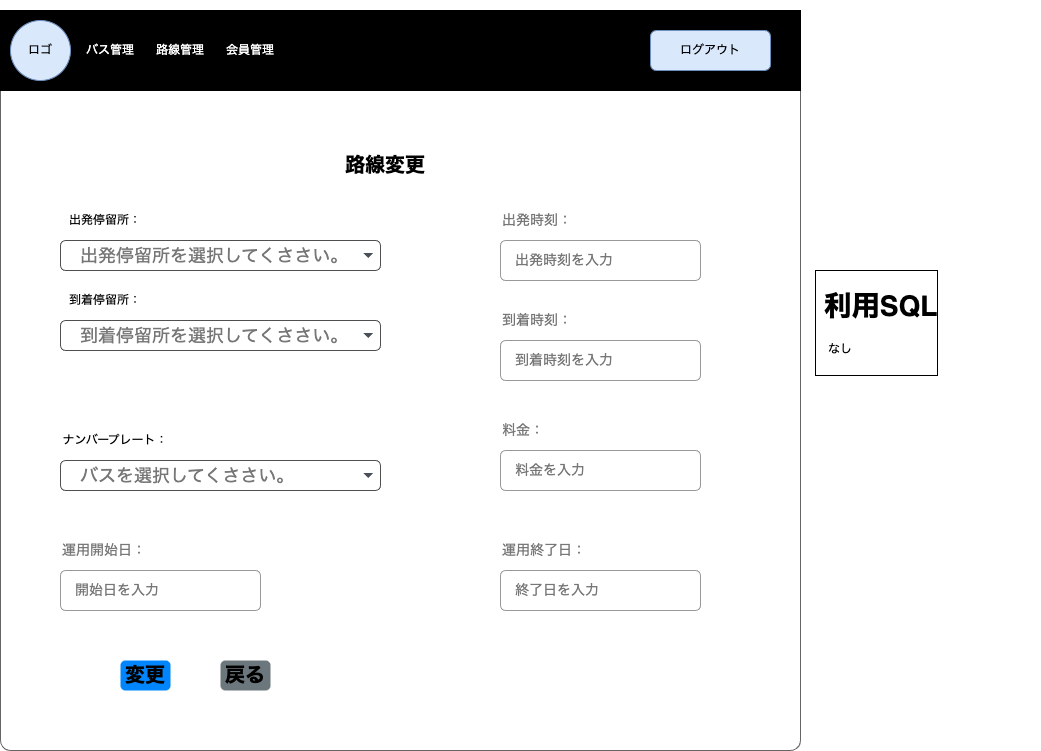

The diagram above was exported from draw.io. Its source (the exported page's mxGraphModel, read from the mxfile embedded in the PNG):
<mxGraphModel dx="916" dy="679" grid="1" gridSize="10" guides="1" tooltips="1" connect="1" arrows="1" fold="1" page="1" pageScale="1" pageWidth="1654" pageHeight="1169" math="0" shadow="0">
  <root>
    <mxCell id="2iYiC7oaQQWCM3aJyQE--0" />
    <mxCell id="2iYiC7oaQQWCM3aJyQE--1" parent="2iYiC7oaQQWCM3aJyQE--0" />
    <mxCell id="2iYiC7oaQQWCM3aJyQE--2" value="" style="shape=mxgraph.mockup.containers.marginRect;rectMarginTop=10;strokeColor=#666666;strokeWidth=1;dashed=0;rounded=1;arcSize=5;recursiveResize=0;labelBackgroundColor=none;labelBorderColor=default;fontColor=#FF0000;fillColor=#FFFFFF;movable=0;resizable=0;rotatable=0;deletable=0;editable=0;connectable=0;" parent="2iYiC7oaQQWCM3aJyQE--1" vertex="1">
      <mxGeometry x="40" y="80" width="800" height="750" as="geometry" />
    </mxCell>
    <mxCell id="2iYiC7oaQQWCM3aJyQE--3" value="&lt;font style=&quot;font-size: 20px;&quot;&gt;路線変更&lt;/font&gt;" style="text;html=1;strokeColor=none;fillColor=none;align=center;verticalAlign=middle;whiteSpace=wrap;rounded=0;fontColor=#000000;fontSize=14;fontStyle=1;movable=0;resizable=0;rotatable=0;deletable=0;editable=0;connectable=0;" parent="2iYiC7oaQQWCM3aJyQE--1" vertex="1">
      <mxGeometry x="360" y="220" width="130" height="50" as="geometry" />
    </mxCell>
    <mxCell id="2iYiC7oaQQWCM3aJyQE--4" value="" style="group;movable=0;resizable=0;rotatable=0;deletable=0;editable=0;connectable=0;" parent="2iYiC7oaQQWCM3aJyQE--1" vertex="1" connectable="0">
      <mxGeometry x="40" y="90" width="800" height="80" as="geometry" />
    </mxCell>
    <mxCell id="2iYiC7oaQQWCM3aJyQE--5" value="" style="rounded=0;whiteSpace=wrap;html=1;fontColor=#FFFFFF;fillColor=#000000;movable=0;resizable=0;rotatable=0;deletable=0;editable=0;connectable=0;" parent="2iYiC7oaQQWCM3aJyQE--4" vertex="1">
      <mxGeometry width="800" height="80" as="geometry" />
    </mxCell>
    <mxCell id="2iYiC7oaQQWCM3aJyQE--6" value="" style="ellipse;whiteSpace=wrap;html=1;aspect=fixed;fillColor=#dae8fc;strokeColor=#6c8ebf;movable=0;resizable=0;rotatable=0;deletable=0;editable=0;connectable=0;" parent="2iYiC7oaQQWCM3aJyQE--4" vertex="1">
      <mxGeometry x="10" y="10" width="60" height="60" as="geometry" />
    </mxCell>
    <mxCell id="2iYiC7oaQQWCM3aJyQE--7" value="&lt;font color=&quot;#000000&quot;&gt;ロゴ&lt;/font&gt;" style="text;html=1;strokeColor=none;fillColor=none;align=center;verticalAlign=middle;whiteSpace=wrap;rounded=0;fontColor=#FFFFFF;movable=0;resizable=0;rotatable=0;deletable=0;editable=0;connectable=0;" parent="2iYiC7oaQQWCM3aJyQE--4" vertex="1">
      <mxGeometry x="10" y="25" width="60" height="30" as="geometry" />
    </mxCell>
    <mxCell id="2iYiC7oaQQWCM3aJyQE--8" value="バス管理" style="text;html=1;strokeColor=none;fillColor=none;align=center;verticalAlign=middle;whiteSpace=wrap;rounded=0;fontColor=#FFFFFF;movable=0;resizable=0;rotatable=0;deletable=0;editable=0;connectable=0;" parent="2iYiC7oaQQWCM3aJyQE--4" vertex="1">
      <mxGeometry x="80" y="25" width="60" height="30" as="geometry" />
    </mxCell>
    <mxCell id="2iYiC7oaQQWCM3aJyQE--9" value="路線管理" style="text;html=1;strokeColor=none;fillColor=none;align=center;verticalAlign=middle;whiteSpace=wrap;rounded=0;fontColor=#FFFFFF;movable=0;resizable=0;rotatable=0;deletable=0;editable=0;connectable=0;" parent="2iYiC7oaQQWCM3aJyQE--4" vertex="1">
      <mxGeometry x="150" y="25" width="60" height="30" as="geometry" />
    </mxCell>
    <mxCell id="2iYiC7oaQQWCM3aJyQE--10" value="会員管理" style="text;html=1;strokeColor=none;fillColor=none;align=center;verticalAlign=middle;whiteSpace=wrap;rounded=0;fontColor=#FFFFFF;movable=0;resizable=0;rotatable=0;deletable=0;editable=0;connectable=0;" parent="2iYiC7oaQQWCM3aJyQE--4" vertex="1">
      <mxGeometry x="220" y="25" width="60" height="30" as="geometry" />
    </mxCell>
    <mxCell id="2iYiC7oaQQWCM3aJyQE--11" value="ログアウト" style="rounded=1;whiteSpace=wrap;html=1;fillColor=#dae8fc;strokeColor=#6c8ebf;movable=0;resizable=0;rotatable=0;deletable=0;editable=0;connectable=0;" parent="2iYiC7oaQQWCM3aJyQE--4" vertex="1">
      <mxGeometry x="650" y="20" width="120" height="40" as="geometry" />
    </mxCell>
    <mxCell id="2iYiC7oaQQWCM3aJyQE--12" value="&lt;h1&gt;&amp;nbsp;利用SQL&lt;/h1&gt;&lt;h1&gt;&lt;p style=&quot;font-size: 12px; font-weight: 400;&quot;&gt;　なし&lt;span style=&quot;color: rgb(255, 0, 0);&quot;&gt;&amp;nbsp;&lt;/span&gt;&lt;/p&gt;&lt;/h1&gt;" style="text;html=1;strokeColor=none;fillColor=none;spacing=5;spacingTop=-20;whiteSpace=wrap;overflow=hidden;rounded=0;fontSize=14;fontColor=#000000;labelBackgroundColor=default;labelBorderColor=default;movable=0;resizable=0;rotatable=0;deletable=0;editable=0;connectable=0;" parent="2iYiC7oaQQWCM3aJyQE--1" vertex="1">
      <mxGeometry x="850" y="360" width="230" height="180" as="geometry" />
    </mxCell>
    <mxCell id="2iYiC7oaQQWCM3aJyQE--13" value="" style="group;movable=0;resizable=0;rotatable=0;deletable=0;editable=0;connectable=0;" parent="2iYiC7oaQQWCM3aJyQE--1" vertex="1" connectable="0">
      <mxGeometry x="540" y="280" width="200" height="80" as="geometry" />
    </mxCell>
    <mxCell id="2iYiC7oaQQWCM3aJyQE--14" value="出発時刻：" style="strokeColor=none;fillColor=none;fontColor=#777777;whiteSpace=wrap;align=left;verticalAlign=middle;fontStyle=0;fontSize=14;labelBackgroundColor=default;labelBorderColor=none;movable=0;resizable=0;rotatable=0;deletable=0;editable=0;connectable=0;" parent="2iYiC7oaQQWCM3aJyQE--13" vertex="1">
      <mxGeometry width="200" height="40" as="geometry" />
    </mxCell>
    <mxCell id="2iYiC7oaQQWCM3aJyQE--15" value="出発時刻を入力" style="html=1;shadow=0;dashed=0;shape=mxgraph.bootstrap.rrect;rSize=5;strokeColor=#999999;fillColor=#ffffff;fontColor=#777777;whiteSpace=wrap;align=left;verticalAlign=middle;fontStyle=0;fontSize=14;spacing=15;labelBackgroundColor=default;labelBorderColor=none;movable=0;resizable=0;rotatable=0;deletable=0;editable=0;connectable=0;" parent="2iYiC7oaQQWCM3aJyQE--13" vertex="1">
      <mxGeometry y="40" width="200" height="40" as="geometry" />
    </mxCell>
    <mxCell id="2iYiC7oaQQWCM3aJyQE--16" value="" style="group;movable=0;resizable=0;rotatable=0;deletable=0;editable=0;connectable=0;" parent="2iYiC7oaQQWCM3aJyQE--1" vertex="1" connectable="0">
      <mxGeometry x="540" y="380" width="200" height="80" as="geometry" />
    </mxCell>
    <mxCell id="2iYiC7oaQQWCM3aJyQE--17" value="到着時刻：" style="strokeColor=none;fillColor=none;fontColor=#777777;whiteSpace=wrap;align=left;verticalAlign=middle;fontStyle=0;fontSize=14;labelBackgroundColor=default;labelBorderColor=none;movable=0;resizable=0;rotatable=0;deletable=0;editable=0;connectable=0;" parent="2iYiC7oaQQWCM3aJyQE--16" vertex="1">
      <mxGeometry width="200" height="40" as="geometry" />
    </mxCell>
    <mxCell id="2iYiC7oaQQWCM3aJyQE--18" value="到着時刻を入力" style="html=1;shadow=0;dashed=0;shape=mxgraph.bootstrap.rrect;rSize=5;strokeColor=#999999;fillColor=#ffffff;fontColor=#777777;whiteSpace=wrap;align=left;verticalAlign=middle;fontStyle=0;fontSize=14;spacing=15;labelBackgroundColor=default;labelBorderColor=none;movable=0;resizable=0;rotatable=0;deletable=0;editable=0;connectable=0;" parent="2iYiC7oaQQWCM3aJyQE--16" vertex="1">
      <mxGeometry y="40" width="200" height="40" as="geometry" />
    </mxCell>
    <mxCell id="2iYiC7oaQQWCM3aJyQE--19" value="変更" style="html=1;shadow=0;dashed=0;shape=mxgraph.bootstrap.rrect;rSize=5;strokeColor=none;strokeWidth=1;fillColor=#0085FC;fontColor=#000000;whiteSpace=wrap;align=left;verticalAlign=middle;spacingLeft=0;fontStyle=1;fontSize=20;spacing=5;labelBackgroundColor=none;labelBorderColor=none;movable=0;resizable=0;rotatable=0;deletable=0;editable=0;connectable=0;" parent="2iYiC7oaQQWCM3aJyQE--1" vertex="1">
      <mxGeometry x="160" y="740" width="50" height="30" as="geometry" />
    </mxCell>
    <mxCell id="2iYiC7oaQQWCM3aJyQE--20" value="&lt;font style=&quot;font-size: 20px;&quot;&gt;戻る&lt;/font&gt;" style="html=1;shadow=0;dashed=0;shape=mxgraph.bootstrap.rrect;rSize=5;strokeColor=none;strokeWidth=1;fillColor=#6C767D;fontColor=#000000;whiteSpace=wrap;align=left;verticalAlign=middle;spacingLeft=0;fontStyle=1;fontSize=14;spacing=5;labelBackgroundColor=none;labelBorderColor=none;movable=0;resizable=0;rotatable=0;deletable=0;editable=0;connectable=0;" parent="2iYiC7oaQQWCM3aJyQE--1" vertex="1">
      <mxGeometry x="260" y="740" width="50" height="30" as="geometry" />
    </mxCell>
    <mxCell id="2iYiC7oaQQWCM3aJyQE--21" value="" style="group;movable=0;resizable=0;rotatable=0;deletable=0;editable=0;connectable=0;" parent="2iYiC7oaQQWCM3aJyQE--1" vertex="1" connectable="0">
      <mxGeometry x="100" y="290" width="320" height="60" as="geometry" />
    </mxCell>
    <mxCell id="2iYiC7oaQQWCM3aJyQE--22" value="出発停留所を選択してくささい。" style="html=1;shadow=0;dashed=0;shape=mxgraph.bootstrap.rrect;rSize=5;strokeColor=#505050;strokeWidth=1;fillColor=#ffffff;fontColor=#777777;whiteSpace=wrap;align=left;verticalAlign=middle;fontStyle=0;fontSize=18;spacing=20;movable=0;resizable=0;rotatable=0;deletable=0;editable=0;connectable=0;" parent="2iYiC7oaQQWCM3aJyQE--21" vertex="1">
      <mxGeometry y="30" width="320" height="30" as="geometry" />
    </mxCell>
    <mxCell id="2iYiC7oaQQWCM3aJyQE--23" value="" style="shape=triangle;direction=south;fillColor=#495057;strokeColor=none;perimeter=none;movable=0;resizable=0;rotatable=0;deletable=0;editable=0;connectable=0;" parent="2iYiC7oaQQWCM3aJyQE--22" vertex="1">
      <mxGeometry x="1" y="0.5" width="10" height="5" relative="1" as="geometry">
        <mxPoint x="-17" y="-2.5" as="offset" />
      </mxGeometry>
    </mxCell>
    <mxCell id="2iYiC7oaQQWCM3aJyQE--24" value="出発停留所：" style="text;html=1;strokeColor=none;fillColor=none;align=center;verticalAlign=middle;whiteSpace=wrap;rounded=0;movable=0;resizable=0;rotatable=0;deletable=0;editable=0;connectable=0;" parent="2iYiC7oaQQWCM3aJyQE--21" vertex="1">
      <mxGeometry width="90" height="20" as="geometry" />
    </mxCell>
    <mxCell id="2iYiC7oaQQWCM3aJyQE--25" value="" style="group;movable=0;resizable=0;rotatable=0;deletable=0;editable=0;connectable=0;" parent="2iYiC7oaQQWCM3aJyQE--1" vertex="1" connectable="0">
      <mxGeometry x="100" y="370" width="320" height="60" as="geometry" />
    </mxCell>
    <mxCell id="2iYiC7oaQQWCM3aJyQE--26" value="到着停留所を選択してくささい。" style="html=1;shadow=0;dashed=0;shape=mxgraph.bootstrap.rrect;rSize=5;strokeColor=#505050;strokeWidth=1;fillColor=#ffffff;fontColor=#777777;whiteSpace=wrap;align=left;verticalAlign=middle;fontStyle=0;fontSize=18;spacing=20;movable=0;resizable=0;rotatable=0;deletable=0;editable=0;connectable=0;" parent="2iYiC7oaQQWCM3aJyQE--25" vertex="1">
      <mxGeometry y="30" width="320" height="30" as="geometry" />
    </mxCell>
    <mxCell id="2iYiC7oaQQWCM3aJyQE--27" value="" style="shape=triangle;direction=south;fillColor=#495057;strokeColor=none;perimeter=none;movable=0;resizable=0;rotatable=0;deletable=0;editable=0;connectable=0;" parent="2iYiC7oaQQWCM3aJyQE--26" vertex="1">
      <mxGeometry x="1" y="0.5" width="10" height="5" relative="1" as="geometry">
        <mxPoint x="-17" y="-2.5" as="offset" />
      </mxGeometry>
    </mxCell>
    <mxCell id="2iYiC7oaQQWCM3aJyQE--28" value="到着停留所：" style="text;html=1;strokeColor=none;fillColor=none;align=center;verticalAlign=middle;whiteSpace=wrap;rounded=0;movable=0;resizable=0;rotatable=0;deletable=0;editable=0;connectable=0;" parent="2iYiC7oaQQWCM3aJyQE--25" vertex="1">
      <mxGeometry width="90" height="20" as="geometry" />
    </mxCell>
    <mxCell id="2iYiC7oaQQWCM3aJyQE--29" value="" style="group;movable=0;resizable=0;rotatable=0;deletable=0;editable=0;connectable=0;" parent="2iYiC7oaQQWCM3aJyQE--1" vertex="1" connectable="0">
      <mxGeometry x="100" y="510" width="320" height="60" as="geometry" />
    </mxCell>
    <mxCell id="2iYiC7oaQQWCM3aJyQE--30" value="バスを選択してくささい。" style="html=1;shadow=0;dashed=0;shape=mxgraph.bootstrap.rrect;rSize=5;strokeColor=#505050;strokeWidth=1;fillColor=#ffffff;fontColor=#777777;whiteSpace=wrap;align=left;verticalAlign=middle;fontStyle=0;fontSize=18;spacing=20;movable=0;resizable=0;rotatable=0;deletable=0;editable=0;connectable=0;" parent="2iYiC7oaQQWCM3aJyQE--29" vertex="1">
      <mxGeometry y="30" width="320" height="30" as="geometry" />
    </mxCell>
    <mxCell id="2iYiC7oaQQWCM3aJyQE--31" value="" style="shape=triangle;direction=south;fillColor=#495057;strokeColor=none;perimeter=none;movable=0;resizable=0;rotatable=0;deletable=0;editable=0;connectable=0;" parent="2iYiC7oaQQWCM3aJyQE--30" vertex="1">
      <mxGeometry x="1" y="0.5" width="10" height="5" relative="1" as="geometry">
        <mxPoint x="-17" y="-2.5" as="offset" />
      </mxGeometry>
    </mxCell>
    <mxCell id="2iYiC7oaQQWCM3aJyQE--32" value="ナンバープレート：" style="text;html=1;strokeColor=none;fillColor=none;align=center;verticalAlign=middle;whiteSpace=wrap;rounded=0;movable=0;resizable=0;rotatable=0;deletable=0;editable=0;connectable=0;" parent="2iYiC7oaQQWCM3aJyQE--29" vertex="1">
      <mxGeometry width="110" height="20" as="geometry" />
    </mxCell>
    <mxCell id="2iYiC7oaQQWCM3aJyQE--33" value="" style="group;movable=0;resizable=0;rotatable=0;deletable=0;editable=0;connectable=0;" parent="2iYiC7oaQQWCM3aJyQE--1" vertex="1" connectable="0">
      <mxGeometry x="540" y="490" width="200" height="80" as="geometry" />
    </mxCell>
    <mxCell id="2iYiC7oaQQWCM3aJyQE--34" value="料金：" style="strokeColor=none;fillColor=none;fontColor=#777777;whiteSpace=wrap;align=left;verticalAlign=middle;fontStyle=0;fontSize=14;labelBackgroundColor=default;labelBorderColor=none;movable=0;resizable=0;rotatable=0;deletable=0;editable=0;connectable=0;" parent="2iYiC7oaQQWCM3aJyQE--33" vertex="1">
      <mxGeometry width="200" height="40" as="geometry" />
    </mxCell>
    <mxCell id="2iYiC7oaQQWCM3aJyQE--35" value="料金を入力" style="html=1;shadow=0;dashed=0;shape=mxgraph.bootstrap.rrect;rSize=5;strokeColor=#999999;fillColor=#ffffff;fontColor=#777777;whiteSpace=wrap;align=left;verticalAlign=middle;fontStyle=0;fontSize=14;spacing=15;labelBackgroundColor=default;labelBorderColor=none;movable=0;resizable=0;rotatable=0;deletable=0;editable=0;connectable=0;" parent="2iYiC7oaQQWCM3aJyQE--33" vertex="1">
      <mxGeometry y="40" width="200" height="40" as="geometry" />
    </mxCell>
    <mxCell id="2iYiC7oaQQWCM3aJyQE--36" style="edgeStyle=orthogonalEdgeStyle;rounded=0;orthogonalLoop=1;jettySize=auto;html=1;exitX=0.5;exitY=1;exitDx=0;exitDy=0;movable=0;resizable=0;rotatable=0;deletable=0;editable=0;connectable=0;" parent="2iYiC7oaQQWCM3aJyQE--33" source="2iYiC7oaQQWCM3aJyQE--34" target="2iYiC7oaQQWCM3aJyQE--34" edge="1">
      <mxGeometry relative="1" as="geometry" />
    </mxCell>
    <mxCell id="2iYiC7oaQQWCM3aJyQE--37" value="" style="group;movable=0;resizable=0;rotatable=0;deletable=0;editable=0;connectable=0;" parent="2iYiC7oaQQWCM3aJyQE--1" vertex="1" connectable="0">
      <mxGeometry x="540" y="610" width="200" height="80" as="geometry" />
    </mxCell>
    <mxCell id="2iYiC7oaQQWCM3aJyQE--38" value="運用終了日：" style="strokeColor=none;fillColor=none;fontColor=#777777;whiteSpace=wrap;align=left;verticalAlign=middle;fontStyle=0;fontSize=14;labelBackgroundColor=default;labelBorderColor=none;movable=0;resizable=0;rotatable=0;deletable=0;editable=0;connectable=0;" parent="2iYiC7oaQQWCM3aJyQE--37" vertex="1">
      <mxGeometry width="200" height="40" as="geometry" />
    </mxCell>
    <mxCell id="2iYiC7oaQQWCM3aJyQE--39" value="終了日を入力" style="html=1;shadow=0;dashed=0;shape=mxgraph.bootstrap.rrect;rSize=5;strokeColor=#999999;fillColor=#ffffff;fontColor=#777777;whiteSpace=wrap;align=left;verticalAlign=middle;fontStyle=0;fontSize=14;spacing=15;labelBackgroundColor=default;labelBorderColor=none;movable=0;resizable=0;rotatable=0;deletable=0;editable=0;connectable=0;" parent="2iYiC7oaQQWCM3aJyQE--37" vertex="1">
      <mxGeometry y="40" width="200" height="40" as="geometry" />
    </mxCell>
    <mxCell id="2iYiC7oaQQWCM3aJyQE--40" style="edgeStyle=orthogonalEdgeStyle;rounded=0;orthogonalLoop=1;jettySize=auto;html=1;exitX=0.5;exitY=1;exitDx=0;exitDy=0;movable=0;resizable=0;rotatable=0;deletable=0;editable=0;connectable=0;" parent="2iYiC7oaQQWCM3aJyQE--37" source="2iYiC7oaQQWCM3aJyQE--38" target="2iYiC7oaQQWCM3aJyQE--38" edge="1">
      <mxGeometry relative="1" as="geometry" />
    </mxCell>
    <mxCell id="2iYiC7oaQQWCM3aJyQE--41" value="" style="group;movable=0;resizable=0;rotatable=0;deletable=0;editable=0;connectable=0;" parent="2iYiC7oaQQWCM3aJyQE--1" vertex="1" connectable="0">
      <mxGeometry x="100" y="610" width="200" height="80" as="geometry" />
    </mxCell>
    <mxCell id="2iYiC7oaQQWCM3aJyQE--42" value="運用開始日：" style="strokeColor=none;fillColor=none;fontColor=#777777;whiteSpace=wrap;align=left;verticalAlign=middle;fontStyle=0;fontSize=14;labelBackgroundColor=default;labelBorderColor=none;movable=0;resizable=0;rotatable=0;deletable=0;editable=0;connectable=0;" parent="2iYiC7oaQQWCM3aJyQE--41" vertex="1">
      <mxGeometry width="200" height="40" as="geometry" />
    </mxCell>
    <mxCell id="2iYiC7oaQQWCM3aJyQE--43" value="開始日を入力" style="html=1;shadow=0;dashed=0;shape=mxgraph.bootstrap.rrect;rSize=5;strokeColor=#999999;fillColor=#ffffff;fontColor=#777777;whiteSpace=wrap;align=left;verticalAlign=middle;fontStyle=0;fontSize=14;spacing=15;labelBackgroundColor=default;labelBorderColor=none;movable=0;resizable=0;rotatable=0;deletable=0;editable=0;connectable=0;" parent="2iYiC7oaQQWCM3aJyQE--41" vertex="1">
      <mxGeometry y="40" width="200" height="40" as="geometry" />
    </mxCell>
    <mxCell id="2iYiC7oaQQWCM3aJyQE--44" style="edgeStyle=orthogonalEdgeStyle;rounded=0;orthogonalLoop=1;jettySize=auto;html=1;exitX=0.5;exitY=1;exitDx=0;exitDy=0;movable=0;resizable=0;rotatable=0;deletable=0;editable=0;connectable=0;" parent="2iYiC7oaQQWCM3aJyQE--41" source="2iYiC7oaQQWCM3aJyQE--42" target="2iYiC7oaQQWCM3aJyQE--42" edge="1">
      <mxGeometry relative="1" as="geometry" />
    </mxCell>
  </root>
</mxGraphModel>